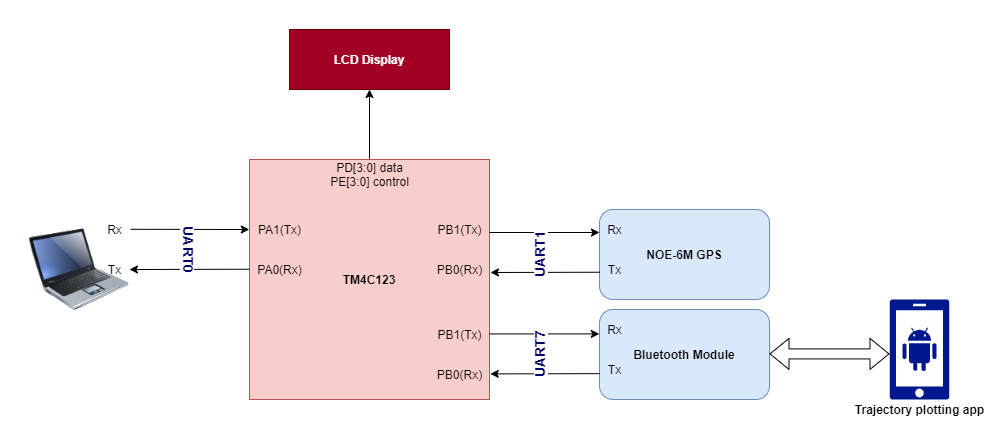

The diagram above was exported from draw.io. Its source (the exported page's mxGraphModel, read from the mxfile embedded in the PNG):
<mxGraphModel dx="1739" dy="589" grid="1" gridSize="10" guides="1" tooltips="1" connect="1" arrows="1" fold="1" page="1" pageScale="1" pageWidth="850" pageHeight="1100" math="0" shadow="0">
  <root>
    <mxCell id="0" />
    <mxCell id="1" parent="0" />
    <mxCell id="opZs7pZ94WbooIEm55rz-2" value="&lt;b&gt;NOE-6M GPS&lt;/b&gt;" style="rounded=1;whiteSpace=wrap;html=1;fillColor=#dae8fc;strokeColor=#6c8ebf;" parent="1" vertex="1">
      <mxGeometry x="440" y="260" width="170" height="90" as="geometry" />
    </mxCell>
    <mxCell id="opZs7pZ94WbooIEm55rz-7" value="" style="edgeStyle=orthogonalEdgeStyle;rounded=0;orthogonalLoop=1;jettySize=auto;html=1;" parent="1" source="opZs7pZ94WbooIEm55rz-3" target="opZs7pZ94WbooIEm55rz-5" edge="1">
      <mxGeometry relative="1" as="geometry" />
    </mxCell>
    <mxCell id="opZs7pZ94WbooIEm55rz-3" value="&lt;b&gt;TM4C123&lt;/b&gt;" style="whiteSpace=wrap;html=1;aspect=fixed;fillColor=#f8cecc;strokeColor=#b85450;" parent="1" vertex="1">
      <mxGeometry x="90" y="210" width="240" height="240" as="geometry" />
    </mxCell>
    <mxCell id="opZs7pZ94WbooIEm55rz-5" value="&lt;b&gt;LCD Display&lt;/b&gt;" style="rounded=0;whiteSpace=wrap;html=1;fillColor=#a20025;strokeColor=#6F0000;fontColor=#ffffff;" parent="1" vertex="1">
      <mxGeometry x="130" y="80" width="160" height="60" as="geometry" />
    </mxCell>
    <mxCell id="opZs7pZ94WbooIEm55rz-11" value="" style="endArrow=classic;html=1;" parent="1" edge="1">
      <mxGeometry width="50" height="50" relative="1" as="geometry">
        <mxPoint x="330" y="283" as="sourcePoint" />
        <mxPoint x="440" y="283" as="targetPoint" />
      </mxGeometry>
    </mxCell>
    <mxCell id="opZs7pZ94WbooIEm55rz-12" value="" style="endArrow=none;html=1;entryX=0.001;entryY=0.697;entryDx=0;entryDy=0;entryPerimeter=0;endFill=0;startArrow=classic;startFill=1;" parent="1" target="opZs7pZ94WbooIEm55rz-2" edge="1">
      <mxGeometry width="50" height="50" relative="1" as="geometry">
        <mxPoint x="331" y="323" as="sourcePoint" />
        <mxPoint x="400" y="330" as="targetPoint" />
      </mxGeometry>
    </mxCell>
    <mxCell id="opZs7pZ94WbooIEm55rz-13" value="PB0(Rx)" style="text;html=1;align=center;verticalAlign=middle;resizable=0;points=[];autosize=1;" parent="1" vertex="1">
      <mxGeometry x="270" y="310" width="60" height="20" as="geometry" />
    </mxCell>
    <mxCell id="opZs7pZ94WbooIEm55rz-14" value="PB1(Tx)" style="text;html=1;align=center;verticalAlign=middle;resizable=0;points=[];autosize=1;" parent="1" vertex="1">
      <mxGeometry x="270" y="270" width="60" height="20" as="geometry" />
    </mxCell>
    <mxCell id="opZs7pZ94WbooIEm55rz-15" value="Tx" style="text;html=1;align=center;verticalAlign=middle;resizable=0;points=[];autosize=1;" parent="1" vertex="1">
      <mxGeometry x="440" y="310" width="30" height="20" as="geometry" />
    </mxCell>
    <mxCell id="opZs7pZ94WbooIEm55rz-16" value="Rx" style="text;html=1;align=center;verticalAlign=middle;resizable=0;points=[];autosize=1;" parent="1" vertex="1">
      <mxGeometry x="440" y="270" width="30" height="20" as="geometry" />
    </mxCell>
    <mxCell id="UkOJMOZlFFPSadt4QbJM-4" value="&lt;b&gt;Bluetooth Module&lt;/b&gt;" style="rounded=1;whiteSpace=wrap;html=1;fillColor=#dae8fc;strokeColor=#6c8ebf;" parent="1" vertex="1">
      <mxGeometry x="440" y="360" width="170" height="90" as="geometry" />
    </mxCell>
    <mxCell id="UkOJMOZlFFPSadt4QbJM-5" value="Tx" style="text;html=1;align=center;verticalAlign=middle;resizable=0;points=[];autosize=1;" parent="1" vertex="1">
      <mxGeometry x="440" y="410" width="30" height="20" as="geometry" />
    </mxCell>
    <mxCell id="UkOJMOZlFFPSadt4QbJM-6" value="Rx" style="text;html=1;align=center;verticalAlign=middle;resizable=0;points=[];autosize=1;" parent="1" vertex="1">
      <mxGeometry x="440" y="370" width="30" height="20" as="geometry" />
    </mxCell>
    <mxCell id="UkOJMOZlFFPSadt4QbJM-7" value="" style="endArrow=classic;html=1;" parent="1" edge="1">
      <mxGeometry width="50" height="50" relative="1" as="geometry">
        <mxPoint x="329.82999999999987" y="384.42" as="sourcePoint" />
        <mxPoint x="439.82999999999987" y="384.42" as="targetPoint" />
      </mxGeometry>
    </mxCell>
    <mxCell id="UkOJMOZlFFPSadt4QbJM-8" value="" style="endArrow=none;html=1;entryX=0.001;entryY=0.697;entryDx=0;entryDy=0;entryPerimeter=0;endFill=0;startArrow=classic;startFill=1;" parent="1" edge="1">
      <mxGeometry width="50" height="50" relative="1" as="geometry">
        <mxPoint x="330.83" y="424.42" as="sourcePoint" />
        <mxPoint x="439.99999999999994" y="424.1499999999999" as="targetPoint" />
      </mxGeometry>
    </mxCell>
    <mxCell id="UkOJMOZlFFPSadt4QbJM-11" value="PB0(Rx)" style="text;html=1;align=center;verticalAlign=middle;resizable=0;points=[];autosize=1;" parent="1" vertex="1">
      <mxGeometry x="270" y="415" width="60" height="20" as="geometry" />
    </mxCell>
    <mxCell id="UkOJMOZlFFPSadt4QbJM-12" value="PB1(Tx)" style="text;html=1;align=center;verticalAlign=middle;resizable=0;points=[];autosize=1;" parent="1" vertex="1">
      <mxGeometry x="270" y="375" width="60" height="20" as="geometry" />
    </mxCell>
    <mxCell id="UkOJMOZlFFPSadt4QbJM-13" value="" style="aspect=fixed;pointerEvents=1;shadow=0;dashed=0;html=1;strokeColor=none;labelPosition=center;verticalLabelPosition=bottom;verticalAlign=top;align=center;fillColor=#00188D;shape=mxgraph.mscae.enterprise.android_phone" parent="1" vertex="1">
      <mxGeometry x="730" y="350" width="60" height="100" as="geometry" />
    </mxCell>
    <mxCell id="UkOJMOZlFFPSadt4QbJM-14" value="" style="shape=flexArrow;endArrow=classic;startArrow=classic;html=1;" parent="1" edge="1">
      <mxGeometry width="100" height="100" relative="1" as="geometry">
        <mxPoint x="610" y="404.40999999999997" as="sourcePoint" />
        <mxPoint x="730" y="404.40999999999997" as="targetPoint" />
      </mxGeometry>
    </mxCell>
    <mxCell id="UkOJMOZlFFPSadt4QbJM-18" value="PD[3:0] data&lt;br&gt;PE[3:0] control" style="text;html=1;align=center;verticalAlign=middle;resizable=0;points=[];autosize=1;strokeColor=none;" parent="1" vertex="1">
      <mxGeometry x="165" y="210" width="90" height="30" as="geometry" />
    </mxCell>
    <mxCell id="UkOJMOZlFFPSadt4QbJM-19" value="&lt;b&gt;Trajectory plotting app&lt;/b&gt;" style="text;html=1;align=center;verticalAlign=middle;resizable=0;points=[];autosize=1;strokeColor=none;" parent="1" vertex="1">
      <mxGeometry x="690" y="450" width="140" height="20" as="geometry" />
    </mxCell>
    <mxCell id="DYtXiFbOPDZwavTpLsuM-1" value="" style="image;html=1;image=img/lib/clip_art/computers/Laptop_128x128.png" vertex="1" parent="1">
      <mxGeometry x="-130" y="260" width="100" height="120" as="geometry" />
    </mxCell>
    <mxCell id="DYtXiFbOPDZwavTpLsuM-2" value="" style="endArrow=classic;html=1;exitX=1.011;exitY=0.165;exitDx=0;exitDy=0;exitPerimeter=0;" edge="1" parent="1" source="DYtXiFbOPDZwavTpLsuM-1">
      <mxGeometry width="50" height="50" relative="1" as="geometry">
        <mxPoint x="-20.170000000000016" y="280" as="sourcePoint" />
        <mxPoint x="89.82999999999998" y="280" as="targetPoint" />
      </mxGeometry>
    </mxCell>
    <mxCell id="DYtXiFbOPDZwavTpLsuM-3" value="" style="endArrow=none;html=1;entryX=0.001;entryY=0.697;entryDx=0;entryDy=0;entryPerimeter=0;endFill=0;startArrow=classic;startFill=1;exitX=1;exitY=0.5;exitDx=0;exitDy=0;" edge="1" parent="1" source="DYtXiFbOPDZwavTpLsuM-1">
      <mxGeometry width="50" height="50" relative="1" as="geometry">
        <mxPoint x="-19.170000000000016" y="320" as="sourcePoint" />
        <mxPoint x="90.00000000000006" y="319.73" as="targetPoint" />
      </mxGeometry>
    </mxCell>
    <mxCell id="DYtXiFbOPDZwavTpLsuM-5" value="PA0(Rx)" style="text;html=1;align=center;verticalAlign=middle;resizable=0;points=[];autosize=1;" vertex="1" parent="1">
      <mxGeometry x="90" y="310" width="60" height="20" as="geometry" />
    </mxCell>
    <mxCell id="DYtXiFbOPDZwavTpLsuM-6" value="PA1(Tx)" style="text;html=1;align=center;verticalAlign=middle;resizable=0;points=[];autosize=1;" vertex="1" parent="1">
      <mxGeometry x="90" y="270" width="60" height="20" as="geometry" />
    </mxCell>
    <mxCell id="DYtXiFbOPDZwavTpLsuM-7" value="Tx" style="text;html=1;align=center;verticalAlign=middle;resizable=0;points=[];autosize=1;" vertex="1" parent="1">
      <mxGeometry x="-60" y="310" width="30" height="20" as="geometry" />
    </mxCell>
    <mxCell id="DYtXiFbOPDZwavTpLsuM-8" value="Rx" style="text;html=1;align=center;verticalAlign=middle;resizable=0;points=[];autosize=1;" vertex="1" parent="1">
      <mxGeometry x="-60" y="270" width="30" height="20" as="geometry" />
    </mxCell>
    <mxCell id="DYtXiFbOPDZwavTpLsuM-9" value="&lt;span style=&quot;background-color: rgb(255 , 255 , 255)&quot;&gt;&lt;font style=&quot;font-size: 14px&quot; color=&quot;#000066&quot;&gt;&lt;b&gt;UART0&lt;/b&gt;&lt;/font&gt;&lt;/span&gt;" style="text;html=1;align=center;verticalAlign=middle;resizable=0;points=[];autosize=1;strokeColor=none;rotation=90;" vertex="1" parent="1">
      <mxGeometry y="290" width="60" height="20" as="geometry" />
    </mxCell>
    <mxCell id="DYtXiFbOPDZwavTpLsuM-10" value="&lt;span style=&quot;background-color: rgb(255 , 255 , 255)&quot;&gt;&lt;font style=&quot;font-size: 14px&quot; color=&quot;#000066&quot;&gt;&lt;b&gt;UART1&lt;/b&gt;&lt;/font&gt;&lt;/span&gt;" style="text;html=1;align=center;verticalAlign=middle;resizable=0;points=[];autosize=1;strokeColor=none;rotation=270;" vertex="1" parent="1">
      <mxGeometry x="350" y="295" width="60" height="20" as="geometry" />
    </mxCell>
    <mxCell id="DYtXiFbOPDZwavTpLsuM-11" value="&lt;span style=&quot;background-color: rgb(255 , 255 , 255)&quot;&gt;&lt;font style=&quot;font-size: 14px&quot; color=&quot;#000066&quot;&gt;&lt;b&gt;UART7&lt;/b&gt;&lt;/font&gt;&lt;/span&gt;" style="text;html=1;align=center;verticalAlign=middle;resizable=0;points=[];autosize=1;strokeColor=none;rotation=270;" vertex="1" parent="1">
      <mxGeometry x="350" y="395" width="60" height="20" as="geometry" />
    </mxCell>
  </root>
</mxGraphModel>